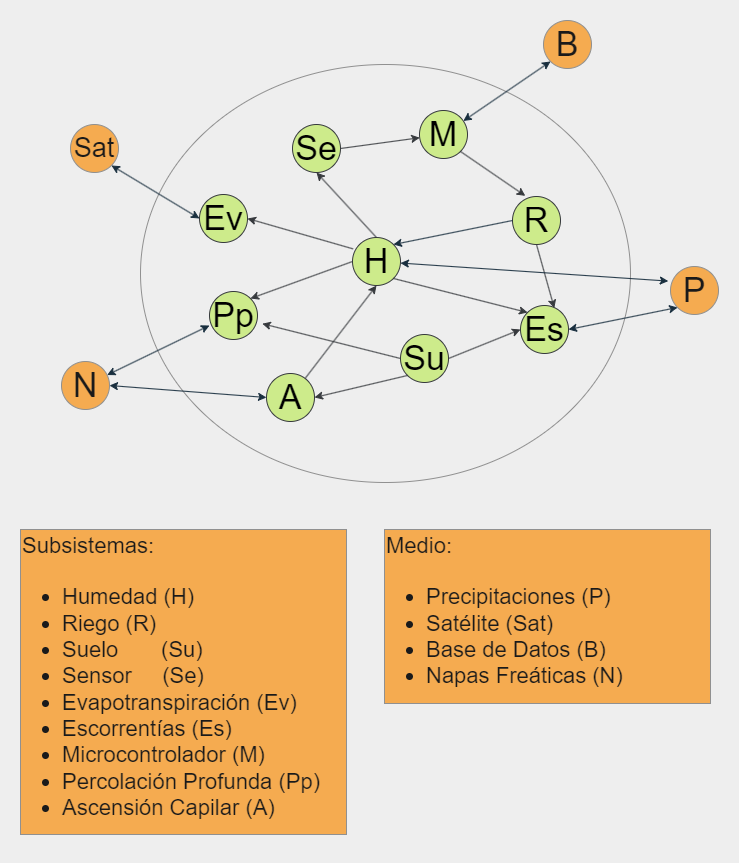

The diagram above was exported from draw.io. Its source (the exported page's mxGraphModel, read from the mxfile embedded in the PNG):
<mxGraphModel dx="998" dy="587" grid="0" gridSize="10" guides="1" tooltips="1" connect="1" arrows="1" fold="1" page="1" pageScale="1" pageWidth="827" pageHeight="1169" background="#EEEEEE" math="0" shadow="0">
  <root>
    <mxCell id="0" />
    <mxCell id="1" parent="0" />
    <mxCell id="m7tg5cHbJo5AVEbpCP0l-82" value="" style="ellipse;whiteSpace=wrap;html=1;strokeColor=#909090;fontSize=27;fontColor=#1A1A1A;fillColor=none;" vertex="1" parent="1">
      <mxGeometry x="183" y="163" width="490" height="418" as="geometry" />
    </mxCell>
    <mxCell id="m7tg5cHbJo5AVEbpCP0l-2" value="&lt;font style=&quot;font-size: 34px;&quot;&gt;P&lt;/font&gt;" style="ellipse;whiteSpace=wrap;html=1;aspect=fixed;strokeColor=#909090;fontColor=#1A1A1A;fillColor=#F5AB50;" vertex="1" parent="1">
      <mxGeometry x="713" y="365" width="48" height="48" as="geometry" />
    </mxCell>
    <mxCell id="m7tg5cHbJo5AVEbpCP0l-5" value="&lt;font style=&quot;font-size: 34px;&quot;&gt;H&lt;/font&gt;" style="ellipse;whiteSpace=wrap;html=1;aspect=fixed;fillColor=#cdeb8b;strokeColor=#36393d;" vertex="1" parent="1">
      <mxGeometry x="395" y="336" width="48" height="48" as="geometry" />
    </mxCell>
    <mxCell id="m7tg5cHbJo5AVEbpCP0l-6" value="&lt;font style=&quot;font-size: 34px;&quot;&gt;A&lt;/font&gt;" style="ellipse;whiteSpace=wrap;html=1;aspect=fixed;fillColor=#cdeb8b;strokeColor=#36393d;" vertex="1" parent="1">
      <mxGeometry x="309" y="472" width="48" height="48" as="geometry" />
    </mxCell>
    <mxCell id="m7tg5cHbJo5AVEbpCP0l-7" value="&lt;font style=&quot;font-size: 27px;&quot;&gt;Sat&lt;/font&gt;" style="ellipse;whiteSpace=wrap;html=1;aspect=fixed;strokeColor=#909090;fontColor=#1A1A1A;fillColor=#F5AB50;" vertex="1" parent="1">
      <mxGeometry x="113" y="223" width="48" height="48" as="geometry" />
    </mxCell>
    <mxCell id="m7tg5cHbJo5AVEbpCP0l-8" value="&lt;font style=&quot;font-size: 34px;&quot;&gt;Su&lt;/font&gt;" style="ellipse;whiteSpace=wrap;html=1;aspect=fixed;fillColor=#cdeb8b;strokeColor=#36393d;" vertex="1" parent="1">
      <mxGeometry x="443" y="433" width="48" height="48" as="geometry" />
    </mxCell>
    <mxCell id="m7tg5cHbJo5AVEbpCP0l-9" value="&lt;font style=&quot;font-size: 34px;&quot;&gt;Se&lt;/font&gt;" style="ellipse;whiteSpace=wrap;html=1;aspect=fixed;fillColor=#cdeb8b;strokeColor=#36393d;" vertex="1" parent="1">
      <mxGeometry x="335" y="223" width="48" height="48" as="geometry" />
    </mxCell>
    <mxCell id="m7tg5cHbJo5AVEbpCP0l-10" value="&lt;font style=&quot;font-size: 34px;&quot;&gt;B&lt;/font&gt;" style="ellipse;whiteSpace=wrap;html=1;aspect=fixed;strokeColor=#909090;fontColor=#1A1A1A;fillColor=#F5AB50;" vertex="1" parent="1">
      <mxGeometry x="586" y="119" width="48" height="48" as="geometry" />
    </mxCell>
    <mxCell id="m7tg5cHbJo5AVEbpCP0l-11" value="&lt;font style=&quot;font-size: 34px;&quot;&gt;N&lt;/font&gt;" style="ellipse;whiteSpace=wrap;html=1;aspect=fixed;strokeColor=#909090;fontColor=#1A1A1A;fillColor=#F5AB50;" vertex="1" parent="1">
      <mxGeometry x="104" y="460" width="48" height="48" as="geometry" />
    </mxCell>
    <mxCell id="m7tg5cHbJo5AVEbpCP0l-12" value="&lt;font style=&quot;font-size: 34px;&quot;&gt;Ev&lt;/font&gt;" style="ellipse;whiteSpace=wrap;html=1;aspect=fixed;fillColor=#cdeb8b;strokeColor=#36393d;" vertex="1" parent="1">
      <mxGeometry x="242" y="293" width="48" height="48" as="geometry" />
    </mxCell>
    <mxCell id="m7tg5cHbJo5AVEbpCP0l-13" value="&lt;font style=&quot;font-size: 34px;&quot;&gt;Es&lt;/font&gt;" style="ellipse;whiteSpace=wrap;html=1;aspect=fixed;fillColor=#cdeb8b;strokeColor=#36393d;" vertex="1" parent="1">
      <mxGeometry x="563" y="404" width="48" height="48" as="geometry" />
    </mxCell>
    <mxCell id="m7tg5cHbJo5AVEbpCP0l-16" value="&lt;font style=&quot;font-size: 34px;&quot;&gt;M&lt;/font&gt;" style="ellipse;whiteSpace=wrap;html=1;aspect=fixed;fillColor=#cdeb8b;strokeColor=#36393d;" vertex="1" parent="1">
      <mxGeometry x="462" y="209" width="48" height="48" as="geometry" />
    </mxCell>
    <mxCell id="m7tg5cHbJo5AVEbpCP0l-17" value="&lt;font style=&quot;font-size: 34px;&quot;&gt;Pp&lt;/font&gt;" style="ellipse;whiteSpace=wrap;html=1;aspect=fixed;fillColor=#cdeb8b;strokeColor=#36393d;" vertex="1" parent="1">
      <mxGeometry x="252" y="390" width="48" height="48" as="geometry" />
    </mxCell>
    <mxCell id="m7tg5cHbJo5AVEbpCP0l-21" value="&lt;font style=&quot;font-size: 22px;&quot;&gt;Subsistemas:&lt;br&gt;&lt;/font&gt;&lt;ul style=&quot;font-size: 22px;&quot;&gt;&lt;li style=&quot;&quot;&gt;&lt;font style=&quot;font-size: 22px;&quot;&gt;Humedad (H)&lt;/font&gt;&lt;/li&gt;&lt;li&gt;Riego (R)&lt;/li&gt;&lt;li style=&quot;&quot;&gt;&lt;font style=&quot;font-size: 22px;&quot;&gt;Suelo&amp;nbsp; &amp;nbsp; &amp;nbsp; &amp;nbsp;(Su)&lt;/font&gt;&lt;/li&gt;&lt;li style=&quot;&quot;&gt;&lt;font style=&quot;font-size: 22px;&quot;&gt;Sensor&amp;nbsp; &amp;nbsp; &amp;nbsp;(Se)&lt;/font&gt;&lt;/li&gt;&lt;li style=&quot;&quot;&gt;&lt;font style=&quot;font-size: 22px;&quot;&gt;Evapotranspiración (Ev)&lt;/font&gt;&lt;/li&gt;&lt;li style=&quot;&quot;&gt;&lt;font style=&quot;font-size: 22px;&quot;&gt;Escorrentías (Es)&lt;/font&gt;&lt;/li&gt;&lt;li style=&quot;&quot;&gt;&lt;font style=&quot;font-size: 22px;&quot;&gt;Microcontrolador (M)&lt;/font&gt;&lt;/li&gt;&lt;li&gt;Percolación Profunda (Pp)&lt;/li&gt;&lt;li&gt;Ascensión Capilar (A)&lt;/li&gt;&lt;/ul&gt;&lt;div&gt;&lt;/div&gt;" style="rounded=0;whiteSpace=wrap;html=1;strokeColor=#909090;fontSize=34;fontColor=#1A1A1A;fillColor=#F5AB50;align=left;" vertex="1" parent="1">
      <mxGeometry x="63" y="628" width="326" height="305" as="geometry" />
    </mxCell>
    <mxCell id="m7tg5cHbJo5AVEbpCP0l-22" value="&lt;font style=&quot;font-size: 22px;&quot;&gt;Medio:&lt;br&gt;&lt;/font&gt;&lt;ul style=&quot;font-size: 22px;&quot;&gt;&lt;li style=&quot;&quot;&gt;&lt;font style=&quot;font-size: 22px;&quot;&gt;Precipitaciones (P)&lt;/font&gt;&lt;/li&gt;&lt;li style=&quot;&quot;&gt;&lt;font style=&quot;font-size: 22px;&quot;&gt;Satélite (Sat)&lt;/font&gt;&lt;/li&gt;&lt;li style=&quot;&quot;&gt;&lt;font style=&quot;font-size: 22px;&quot;&gt;Base de Datos (B)&lt;/font&gt;&lt;/li&gt;&lt;li&gt;Napas Freáticas (N)&lt;/li&gt;&lt;/ul&gt;" style="rounded=0;whiteSpace=wrap;html=1;strokeColor=#909090;fontSize=34;fontColor=#1A1A1A;fillColor=#F5AB50;align=left;" vertex="1" parent="1">
      <mxGeometry x="427" y="628" width="326" height="174" as="geometry" />
    </mxCell>
    <mxCell id="m7tg5cHbJo5AVEbpCP0l-50" value="" style="endArrow=classic;startArrow=classic;html=1;rounded=0;strokeColor=#182E3E;fontSize=27;fontColor=#1A1A1A;entryX=0;entryY=1;entryDx=0;entryDy=0;" edge="1" parent="1" source="m7tg5cHbJo5AVEbpCP0l-16" target="m7tg5cHbJo5AVEbpCP0l-10">
      <mxGeometry width="50" height="50" relative="1" as="geometry">
        <mxPoint x="548" y="252" as="sourcePoint" />
        <mxPoint x="598" y="202" as="targetPoint" />
      </mxGeometry>
    </mxCell>
    <mxCell id="m7tg5cHbJo5AVEbpCP0l-54" value="&lt;font style=&quot;font-size: 34px;&quot;&gt;R&lt;/font&gt;" style="ellipse;whiteSpace=wrap;html=1;aspect=fixed;fillColor=#cdeb8b;strokeColor=#36393d;" vertex="1" parent="1">
      <mxGeometry x="555" y="295" width="48" height="48" as="geometry" />
    </mxCell>
    <mxCell id="m7tg5cHbJo5AVEbpCP0l-57" value="" style="endArrow=classic;html=1;rounded=0;fontSize=27;fontColor=#1A1A1A;exitX=0.5;exitY=0;exitDx=0;exitDy=0;entryX=0.5;entryY=1;entryDx=0;entryDy=0;fillColor=#cdeb8b;strokeColor=#36393d;" edge="1" parent="1" source="m7tg5cHbJo5AVEbpCP0l-5" target="m7tg5cHbJo5AVEbpCP0l-9">
      <mxGeometry width="50" height="50" relative="1" as="geometry">
        <mxPoint x="284" y="329" as="sourcePoint" />
        <mxPoint x="334" y="279" as="targetPoint" />
      </mxGeometry>
    </mxCell>
    <mxCell id="m7tg5cHbJo5AVEbpCP0l-58" value="" style="endArrow=classic;html=1;rounded=0;fontSize=27;fontColor=#1A1A1A;exitX=1;exitY=0.5;exitDx=0;exitDy=0;fillColor=#cdeb8b;strokeColor=#36393d;" edge="1" parent="1" source="m7tg5cHbJo5AVEbpCP0l-9" target="m7tg5cHbJo5AVEbpCP0l-16">
      <mxGeometry width="50" height="50" relative="1" as="geometry">
        <mxPoint x="456" y="247" as="sourcePoint" />
        <mxPoint x="506" y="197" as="targetPoint" />
      </mxGeometry>
    </mxCell>
    <mxCell id="m7tg5cHbJo5AVEbpCP0l-62" value="" style="endArrow=classic;html=1;rounded=0;fontSize=27;fontColor=#1A1A1A;exitX=0.5;exitY=1;exitDx=0;exitDy=0;entryX=0.704;entryY=0.054;entryDx=0;entryDy=0;entryPerimeter=0;fillColor=#cdeb8b;strokeColor=#36393d;" edge="1" parent="1" source="m7tg5cHbJo5AVEbpCP0l-54" target="m7tg5cHbJo5AVEbpCP0l-13">
      <mxGeometry width="50" height="50" relative="1" as="geometry">
        <mxPoint x="386" y="433" as="sourcePoint" />
        <mxPoint x="436" y="383" as="targetPoint" />
      </mxGeometry>
    </mxCell>
    <mxCell id="m7tg5cHbJo5AVEbpCP0l-64" value="" style="endArrow=classic;html=1;rounded=0;fontSize=27;fontColor=#1A1A1A;entryX=0;entryY=0;entryDx=0;entryDy=0;exitX=1;exitY=1;exitDx=0;exitDy=0;fillColor=#cdeb8b;strokeColor=#36393d;" edge="1" parent="1" source="m7tg5cHbJo5AVEbpCP0l-5" target="m7tg5cHbJo5AVEbpCP0l-13">
      <mxGeometry width="50" height="50" relative="1" as="geometry">
        <mxPoint x="386" y="433" as="sourcePoint" />
        <mxPoint x="436" y="383" as="targetPoint" />
      </mxGeometry>
    </mxCell>
    <mxCell id="m7tg5cHbJo5AVEbpCP0l-65" value="" style="endArrow=classic;html=1;rounded=0;fontSize=27;fontColor=#1A1A1A;exitX=1;exitY=1;exitDx=0;exitDy=0;entryX=0.267;entryY=-0.013;entryDx=0;entryDy=0;entryPerimeter=0;fillColor=#cdeb8b;strokeColor=#36393d;" edge="1" parent="1" source="m7tg5cHbJo5AVEbpCP0l-16" target="m7tg5cHbJo5AVEbpCP0l-54">
      <mxGeometry width="50" height="50" relative="1" as="geometry">
        <mxPoint x="386" y="433" as="sourcePoint" />
        <mxPoint x="436" y="383" as="targetPoint" />
      </mxGeometry>
    </mxCell>
    <mxCell id="m7tg5cHbJo5AVEbpCP0l-66" value="" style="endArrow=classic;startArrow=classic;html=1;rounded=0;strokeColor=#182E3E;fontSize=27;fontColor=#1A1A1A;entryX=1;entryY=1;entryDx=0;entryDy=0;exitX=0;exitY=0.5;exitDx=0;exitDy=0;" edge="1" parent="1" source="m7tg5cHbJo5AVEbpCP0l-12" target="m7tg5cHbJo5AVEbpCP0l-7">
      <mxGeometry width="50" height="50" relative="1" as="geometry">
        <mxPoint x="78" y="315" as="sourcePoint" />
        <mxPoint x="128" y="265" as="targetPoint" />
      </mxGeometry>
    </mxCell>
    <mxCell id="m7tg5cHbJo5AVEbpCP0l-67" value="" style="endArrow=classic;html=1;rounded=0;fontSize=27;fontColor=#1A1A1A;entryX=1;entryY=0.5;entryDx=0;entryDy=0;exitX=0.013;exitY=0.237;exitDx=0;exitDy=0;exitPerimeter=0;fillColor=#cdeb8b;strokeColor=#36393d;" edge="1" parent="1" source="m7tg5cHbJo5AVEbpCP0l-5" target="m7tg5cHbJo5AVEbpCP0l-12">
      <mxGeometry width="50" height="50" relative="1" as="geometry">
        <mxPoint x="386" y="433" as="sourcePoint" />
        <mxPoint x="436" y="383" as="targetPoint" />
      </mxGeometry>
    </mxCell>
    <mxCell id="m7tg5cHbJo5AVEbpCP0l-68" value="" style="endArrow=classic;html=1;rounded=0;fontSize=27;fontColor=#1A1A1A;exitX=0;exitY=0.5;exitDx=0;exitDy=0;entryX=1;entryY=0;entryDx=0;entryDy=0;fillColor=#cdeb8b;strokeColor=#36393d;" edge="1" parent="1" source="m7tg5cHbJo5AVEbpCP0l-5" target="m7tg5cHbJo5AVEbpCP0l-17">
      <mxGeometry width="50" height="50" relative="1" as="geometry">
        <mxPoint x="386" y="433" as="sourcePoint" />
        <mxPoint x="436" y="383" as="targetPoint" />
      </mxGeometry>
    </mxCell>
    <mxCell id="m7tg5cHbJo5AVEbpCP0l-69" value="" style="endArrow=classic;html=1;rounded=0;fontSize=27;fontColor=#1A1A1A;entryX=0.5;entryY=1;entryDx=0;entryDy=0;fillColor=#cdeb8b;strokeColor=#36393d;" edge="1" parent="1" source="m7tg5cHbJo5AVEbpCP0l-6" target="m7tg5cHbJo5AVEbpCP0l-5">
      <mxGeometry width="50" height="50" relative="1" as="geometry">
        <mxPoint x="389" y="451" as="sourcePoint" />
        <mxPoint x="439" y="401" as="targetPoint" />
      </mxGeometry>
    </mxCell>
    <mxCell id="m7tg5cHbJo5AVEbpCP0l-71" value="" style="endArrow=classic;html=1;rounded=0;fontSize=27;fontColor=#1A1A1A;entryX=1.1;entryY=0.671;entryDx=0;entryDy=0;entryPerimeter=0;exitX=0;exitY=0.5;exitDx=0;exitDy=0;fillColor=#cdeb8b;strokeColor=#36393d;" edge="1" parent="1" source="m7tg5cHbJo5AVEbpCP0l-8" target="m7tg5cHbJo5AVEbpCP0l-17">
      <mxGeometry width="50" height="50" relative="1" as="geometry">
        <mxPoint x="139" y="562" as="sourcePoint" />
        <mxPoint x="189" y="512" as="targetPoint" />
      </mxGeometry>
    </mxCell>
    <mxCell id="m7tg5cHbJo5AVEbpCP0l-72" value="" style="endArrow=classic;html=1;rounded=0;fontSize=27;fontColor=#1A1A1A;exitX=1;exitY=0.5;exitDx=0;exitDy=0;entryX=0;entryY=0.5;entryDx=0;entryDy=0;fillColor=#cdeb8b;strokeColor=#36393d;" edge="1" parent="1" source="m7tg5cHbJo5AVEbpCP0l-8" target="m7tg5cHbJo5AVEbpCP0l-13">
      <mxGeometry width="50" height="50" relative="1" as="geometry">
        <mxPoint x="487" y="544" as="sourcePoint" />
        <mxPoint x="537" y="494" as="targetPoint" />
      </mxGeometry>
    </mxCell>
    <mxCell id="m7tg5cHbJo5AVEbpCP0l-73" value="" style="endArrow=classic;html=1;rounded=0;fontSize=27;fontColor=#1A1A1A;exitX=0;exitY=1;exitDx=0;exitDy=0;entryX=1;entryY=0.5;entryDx=0;entryDy=0;fillColor=#cdeb8b;strokeColor=#36393d;" edge="1" parent="1" source="m7tg5cHbJo5AVEbpCP0l-8" target="m7tg5cHbJo5AVEbpCP0l-6">
      <mxGeometry width="50" height="50" relative="1" as="geometry">
        <mxPoint x="472" y="549" as="sourcePoint" />
        <mxPoint x="522" y="499" as="targetPoint" />
      </mxGeometry>
    </mxCell>
    <mxCell id="m7tg5cHbJo5AVEbpCP0l-76" value="" style="endArrow=classic;startArrow=classic;html=1;rounded=0;strokeColor=#182E3E;fontSize=27;fontColor=#1A1A1A;entryX=-0.046;entryY=0.304;entryDx=0;entryDy=0;entryPerimeter=0;" edge="1" parent="1" source="m7tg5cHbJo5AVEbpCP0l-5" target="m7tg5cHbJo5AVEbpCP0l-2">
      <mxGeometry width="50" height="50" relative="1" as="geometry">
        <mxPoint x="651" y="417" as="sourcePoint" />
        <mxPoint x="701" y="367" as="targetPoint" />
      </mxGeometry>
    </mxCell>
    <mxCell id="m7tg5cHbJo5AVEbpCP0l-77" value="" style="endArrow=classic;startArrow=classic;html=1;rounded=0;strokeColor=#182E3E;fontSize=27;fontColor=#1A1A1A;exitX=1;exitY=0.5;exitDx=0;exitDy=0;entryX=0;entryY=1;entryDx=0;entryDy=0;" edge="1" parent="1" source="m7tg5cHbJo5AVEbpCP0l-13" target="m7tg5cHbJo5AVEbpCP0l-2">
      <mxGeometry width="50" height="50" relative="1" as="geometry">
        <mxPoint x="386" y="394" as="sourcePoint" />
        <mxPoint x="436" y="344" as="targetPoint" />
      </mxGeometry>
    </mxCell>
    <mxCell id="m7tg5cHbJo5AVEbpCP0l-79" value="" style="endArrow=classic;startArrow=classic;html=1;rounded=0;strokeColor=#182E3E;fontSize=27;fontColor=#1A1A1A;entryX=0;entryY=0.708;entryDx=0;entryDy=0;entryPerimeter=0;" edge="1" parent="1" source="m7tg5cHbJo5AVEbpCP0l-11" target="m7tg5cHbJo5AVEbpCP0l-17">
      <mxGeometry width="50" height="50" relative="1" as="geometry">
        <mxPoint x="152" y="468" as="sourcePoint" />
        <mxPoint x="202" y="418" as="targetPoint" />
      </mxGeometry>
    </mxCell>
    <mxCell id="m7tg5cHbJo5AVEbpCP0l-80" value="" style="endArrow=classic;startArrow=classic;html=1;rounded=0;strokeColor=#182E3E;fontSize=27;fontColor=#1A1A1A;entryX=0;entryY=0.5;entryDx=0;entryDy=0;exitX=1;exitY=0.5;exitDx=0;exitDy=0;" edge="1" parent="1" source="m7tg5cHbJo5AVEbpCP0l-11" target="m7tg5cHbJo5AVEbpCP0l-6">
      <mxGeometry width="50" height="50" relative="1" as="geometry">
        <mxPoint x="186" y="536" as="sourcePoint" />
        <mxPoint x="236" y="486" as="targetPoint" />
      </mxGeometry>
    </mxCell>
    <mxCell id="m7tg5cHbJo5AVEbpCP0l-83" value="" style="endArrow=classic;html=1;rounded=0;strokeColor=#182E3E;fontSize=27;fontColor=#1A1A1A;exitX=0;exitY=0.5;exitDx=0;exitDy=0;entryX=1;entryY=0;entryDx=0;entryDy=0;" edge="1" parent="1" source="m7tg5cHbJo5AVEbpCP0l-54" target="m7tg5cHbJo5AVEbpCP0l-5">
      <mxGeometry width="50" height="50" relative="1" as="geometry">
        <mxPoint x="386" y="394" as="sourcePoint" />
        <mxPoint x="436" y="344" as="targetPoint" />
      </mxGeometry>
    </mxCell>
  </root>
</mxGraphModel>